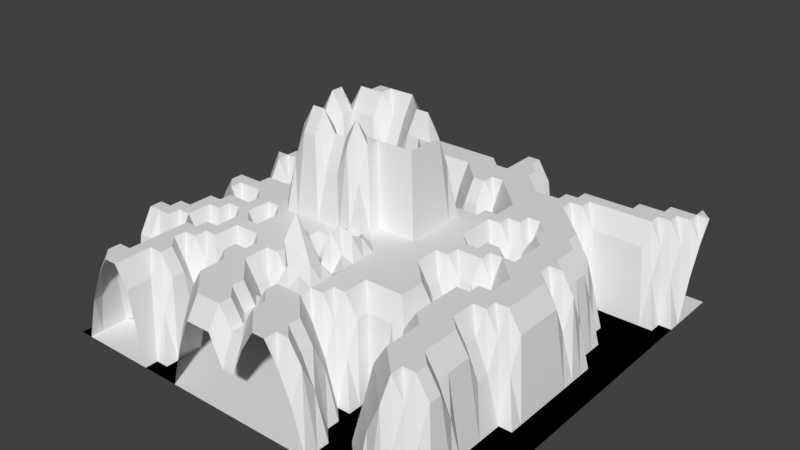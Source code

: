 # Source: Terrain.blend  (saved by Blender 2.78.0; exported with 4.5.12 LTS)
import bpy
from mathutils import Matrix  # noqa: F401  (used for matrix-valued properties, if any)

bpy.ops.wm.read_factory_settings(use_empty=True)
scene = bpy.context.scene
scene.name = 'Scene'

# ---- collections
col_collection_1 = bpy.data.collections.new('Collection 1'); scene.collection.children.link(col_collection_1)

# ---- world
world_world = bpy.data.worlds.new('World'); scene.world = world_world
world_world.color = (0.05088, 0.05088, 0.05088)
world_world.use_sun_shadow = False
world_world.sun_shadow_jitter_overblur = 0.0
world_world.cycles.sampling_method = 'MANUAL'

# ---- meshes
me_floor = bpy.data.meshes.new('Floor')
me_floor.from_pydata([(-1.0, -1.0, 0.0), (1.0, -1.0, 0.0), (-1.0, 1.0, 0.0), (1.0, 1.0, 0.0)], [], [(0, 1, 3, 2)])
me_floor.use_remesh_preserve_volume = False
me_floor.use_remesh_preserve_attributes = False
me_floor.use_mirror_vertex_groups = False
me_floor.update()
me_plane_002 = bpy.data.meshes.new('Plane.002')
me_plane_002.from_pydata([(-1.0, -1.0, 0.0), (1.0, -1.0, 0.0), (-1.0, 1.0, 0.0), (1.0, 1.0, 0.3561), (-1.0, 0.0, 0.2134), (0.0, -1.0, 0.2134), (1.0, 0.0, 0.0), (0.0, 1.0, 0.4562), (0.0, 0.0, 0.8341), (-1.0, -0.5, 0.4562), (0.5, -1.0, 0.0), (1.0, 0.5, 0.0), (-0.5, 1.0, 0.0), (-1.0, 0.5, 0.0), (-0.5, -1.0, 0.0), (1.0, -0.5, 0.0), (0.5, 1.0, 0.0), (0.0, 0.5, 0.0), (0.003861, -0.503, 0.4921), (-0.5, 0.0, 0.8341), (0.5, 0.0, 0.3561), (0.5, -0.5, 0.4562), (-0.5, -0.5, 0.3561), (-0.5, 0.5, 0.4562), (0.5, 0.5, 0.4562), (-0.965, -0.7798, 0.01021), (0.75, -1.0, 0.0), (1.0, 0.75, 0.0), (-0.75, 1.0, 0.0), (-1.0, 0.25, 0.4562), (-0.25, -1.0, 0.3561), (1.0, -0.25, 0.0), (0.25, 1.0, 0.0), (0.0, 0.75, 0.4562), (0.002606, -0.2518, 0.5071), (-0.75, 0.0, 0.4562), (0.25, 0.0, 0.4562), (-1.0, -0.25, 0.0), (0.25, -1.0, 0.3561), (1.0, 0.25, 0.0), (-0.25, 1.0, 0.0), (-1.0, 0.75, 0.0), (-0.75, -1.0, 0.4562), (1.0, -0.75, 0.0), (0.75, 1.0, 0.2134), (0.0, 0.25, 0.8293), (0.0, -0.75, 0.4562), (-0.25, 0.0, 0.6914), (0.75, 0.0, 0.4562), (0.5, -0.25, 0.4562), (0.5, -0.75, 0.3561), (0.25, -0.5, 0.3561), (0.75, -0.5, 0.3561), (-0.5, -0.25, 0.4562), (-0.5, -0.75, 0.0), (-0.75, -0.5, 0.3561), (-0.25, -0.5, 0.4562), (-0.5, 0.75, 0.4562), (-0.5, 0.25, 0.8293), (-0.75, 0.5, 0.3561), (-0.25, 0.5, 0.3561), (0.5, 0.75, 0.4562), (0.5, 0.25, 0.3561), (0.25, 0.5, 0.4562), (0.75, 0.5, 0.0), (0.75, 0.25, 0.3561), (0.25, 0.25, 0.4562), (0.25, 0.75, 0.3561), (-0.25, 0.25, 0.8341), (-0.75, 0.25, 0.3561), (-0.75, 0.75, 0.4562), (-0.25, -0.75, 0.4562), (-0.75, -0.75, 0.4562), (-0.75, -0.25, 0.4562), (0.75, -0.75, 0.4562), (0.25, -0.75, 0.2134), (0.25, -0.25, 0.4562), (0.75, -0.25, 0.4562), (-0.25, -0.25, 0.4562), (-0.25, 0.75, 0.4562), (0.75, 0.75, 0.4562), (-1.0, -0.875, 0.0), (0.875, -1.0, 0.0), (1.0, 0.875, 0.3561), (-0.875, 1.0, 0.0), (-1.0, 0.125, 0.2134), (-0.125, -1.0, 0.3561), (1.0, -0.125, 0.0), (0.125, 1.0, 0.3561), (0.0, 0.875, 0.4562), (0.0, -0.125, 0.4562), (-0.875, 0.0, 0.3561), (0.125, 0.0, 0.4562), (-1.0, -0.375, 0.2134), (0.375, -1.0, 0.0), (1.0, 0.375, 0.0), (-0.375, 1.0, 0.0), (-1.0, 0.625, 0.0), (-0.625, -1.0, 0.3561), (1.0, -0.625, 0.0), (0.625, 1.0, 0.0), (0.0, 0.375, 0.3561), (0.003476, -0.6277, 0.4886), (-0.375, 0.0, 0.8341), (0.625, 0.0, 0.4562), (0.5, -0.125, 0.2134), (0.5, -0.625, 0.3561), (0.125, -0.5, 0.4562), (0.625, -0.5, 0.4562), (-0.5, -0.125, 0.6797), (-0.5, -0.625, 0.3561), (-0.875, -0.5, 0.4562), (-0.375, -0.5, 0.4562), (-0.5, 0.875, 0.4562), (-0.5, 0.375, 0.4562), (-0.875, 0.5, 0.2134), (-0.375, 0.5, 0.4562), (0.5, 0.875, 0.3561), (0.5, 0.375, 0.4562), (0.125, 0.5, 0.2134), (0.625, 0.5, 0.3561), (-0.9552, -0.6632, 0.3692), (0.625, -1.0, 0.0), (1.0, 0.625, 0.0), (-0.625, 1.0, 0.0), (-1.0, 0.375, 0.2134), (-0.375, -1.0, 0.0), (1.0, -0.375, 0.0), (0.375, 1.0, 0.0), (0.0, 0.625, 0.4562), (0.001343, -0.3759, 0.4806), (-0.625, 0.0, 0.4562), (0.375, 0.0, 0.4562), (-1.0, -0.125, 0.3561), (0.125, -1.0, 0.4562), (1.0, 0.125, 0.0), (-0.125, 1.0, 0.0), (-1.0, 0.875, 0.0), (-0.875, -1.0, 0.2134), (1.0, -0.875, 0.0), (0.875, 1.0, 0.3561), (0.0, 0.125, 0.8341), (0.0, -0.875, 0.4562), (-0.125, 0.0, 0.8341), (0.875, 0.0, 0.0), (0.5, -0.375, 0.4562), (0.5, -0.875, 0.0), (0.375, -0.5, 0.3561), (0.875, -0.5, 0.0), (-0.5, -0.375, 0.4562), (-0.5, -0.875, 0.0), (-0.625, -0.5, 0.4562), (-0.1184, -0.5082, 0.2899), (-0.5, 0.625, 0.4562), (-0.5, 0.125, 0.9342), (-0.625, 0.5, 0.4562), (-0.125, 0.5, 0.0), (0.5, 0.625, 0.3561), (0.5, 0.125, 0.3561), (0.375, 0.5, 0.4562), (0.875, 0.5, 0.0), (0.75, 0.375, 0.2134), (0.75, 0.125, 0.4562), (0.625, 0.25, 0.4562), (0.875, 0.25, 0.0), (0.25, 0.375, 0.4562), (0.25, 0.125, 0.4562), (0.125, 0.25, 0.4562), (0.375, 0.25, 0.2134), (0.25, 0.875, 0.0), (0.25, 0.625, 0.4562), (0.125, 0.75, 0.4562), (0.375, 0.75, 0.4562), (-0.25, 0.375, 0.8293), (-0.25, 0.125, 0.478), (-0.375, 0.25, 0.9342), (-0.125, 0.25, 0.9342), (-0.75, 0.375, 0.4562), (-0.75, 0.125, 0.3561), (-0.875, 0.25, 0.4562), (-0.625, 0.25, 0.3561), (-0.75, 0.875, 0.3561), (-0.75, 0.625, 0.3561), (-0.875, 0.75, 0.0), (-0.625, 0.75, 0.4562), (-0.25, -0.625, 0.3561), (-0.25, -0.875, 0.4562), (-0.375, -0.75, 0.4562), (-0.125, -0.75, 0.3561), (-0.75, -0.625, 0.4562), (-0.75, -0.875, 0.4562), (-0.8541, -0.7679, 0.006114), (-0.625, -0.75, 0.4562), (-0.75, -0.125, 0.4562), (-0.75, -0.375, 0.4562), (-0.875, -0.25, 0.3561), (-0.625, -0.25, 0.4562), (0.75, -0.625, 0.3561), (0.75, -0.875, 0.3561), (0.625, -0.75, 0.4562), (0.875, -0.75, 0.0), (0.25, -0.625, 0.2134), (0.25, -0.875, 0.3561), (0.125, -0.75, 0.4562), (0.375, -0.75, 0.0), (0.25, -0.125, 0.4562), (0.25, -0.375, 0.4562), (0.125, -0.25, 0.4562), (0.375, -0.25, 0.3561), (0.75, -0.125, 0.4562), (0.75, -0.375, 0.2134), (0.625, -0.25, 0.4562), (0.875, -0.25, 0.0), (-0.25, -0.125, 0.6797), (-0.25, -0.375, 0.4562), (-0.375, -0.25, 0.4562), (-0.1197, -0.2534, 0.4779), (-0.25, 0.875, 0.4562), (-0.25, 0.625, 0.0), (-0.375, 0.75, 0.4562), (-0.125, 0.75, 0.4562), (0.75, 0.875, 0.4562), (0.75, 0.625, 0.0), (0.625, 0.75, 0.4562), (0.875, 0.75, 0.3561), (0.875, 0.625, 0.0), (0.625, 0.625, 0.0), (0.625, 0.875, 0.3561), (-0.125, 0.625, 0.3561), (-0.375, 0.625, 0.3561), (-0.375, 0.875, 0.4562), (-0.1468, -0.3719, 0.3209), (-0.375, -0.375, 0.4562), (-0.375, -0.125, 0.8293), (0.875, -0.375, 0.0), (0.625, -0.375, 0.4562), (0.625, -0.125, 0.4562), (0.375, -0.375, 0.4562), (0.125, -0.375, 0.4562), (0.125, -0.125, 0.4562), (0.375, -0.875, 0.0), (0.125, -0.875, 0.4562), (0.125, -0.625, 0.4562), (0.875, -0.875, 0.0), (0.625, -0.875, 0.3561), (0.625, -0.625, 0.4562), (-0.625, -0.375, 0.4562), (-0.875, -0.375, 0.4562), (-0.875, -0.125, 0.4562), (-0.625, -0.875, 0.3561), (-0.875, -0.875, 0.3561), (-0.875, -0.625, 0.3561), (-0.125, -0.875, 0.4562), (-0.375, -0.875, 0.3561), (-0.375, -0.625, 0.4562), (-0.625, 0.625, 0.4562), (-0.875, 0.625, 0.0), (-0.875, 0.875, 0.0), (-0.625, 0.125, 0.4562), (-0.875, 0.125, 0.2134), (-0.875, 0.375, 0.4562), (-0.125, 0.125, 0.6914), (-0.375, 0.125, 0.478), (-0.375, 0.375, 0.8293), (0.375, 0.625, 0.4562), (0.125, 0.625, 0.4562), (0.125, 0.875, 0.4562), (0.375, 0.125, 0.4562), (0.125, 0.125, 0.4562), (0.125, 0.375, 0.3561), (0.875, 0.125, 0.0), (0.625, 0.125, 0.4562), (0.625, 0.375, 0.4562), (0.875, 0.375, 0.0), (0.375, 0.375, 0.4562), (0.375, 0.875, 0.2134), (-0.125, 0.375, 0.6797), (-0.625, 0.375, 0.4562), (-0.625, 0.875, 0.4562), (-0.125, -0.625, 0.3561), (-0.625, -0.625, 0.4562), (-0.625, -0.125, 0.4562), (0.875, -0.625, 0.0), (0.375, -0.625, 0.0), (0.375, -0.125, 0.2134), (0.875, -0.125, 0.0), (-0.125, -0.125, 0.6797), (-0.125, 0.875, 0.4562), (0.875, 0.875, 0.4562), (-1.0, -0.9375, 0.0), (0.9375, -1.0, 0.0), (1.0, 0.9375, 0.4562), (-0.9375, 1.0, 0.0), (-1.0, 0.0625, 0.0), (-0.0625, -1.0, 0.2134), (1.0, -0.0625, 0.0), (0.0625, 1.0, 0.4562), (0.0, 0.9375, 0.4562), (0.0, -0.0625, 0.4562), (-0.9375, 0.0, 0.3561), (0.0625, 0.0, 0.8341), (-1.0, -0.4375, 0.3561), (0.4375, -1.0, 0.0), (1.0, 0.4375, 0.0), (-0.4375, 1.0, 0.0), (-1.0, 0.5625, 0.0), (-0.5625, -1.0, 0.0), (1.0, -0.5625, 0.0), (0.5625, 1.0, 0.0), (0.0, 0.4375, 0.2134), (0.00646, -0.5675, 0.5164), (-0.4375, 0.0, 0.8341), (0.5625, 0.0, 0.4562), (0.5, -0.0625, 0.2134), (0.5, -0.5625, 0.3561), (0.0625, -0.5, 0.4562), (0.5625, -0.5, 0.4562), (-0.5, -0.0625, 0.8293), (-0.5, -0.5625, 0.3561), (-0.9375, -0.5, 0.4562), (-0.4375, -0.5, 0.3561), (-0.5, 0.9375, 0.3561), (-0.5, 0.4375, 0.4562), (-0.9375, 0.5, 0.0), (-0.4375, 0.5, 0.4562), (0.5, 0.9375, 0.0), (0.5, 0.4375, 0.4562), (0.0625, 0.5, 0.0), (0.5625, 0.5, 0.4562), (-0.9552, -0.7257, 0.01307), (0.6875, -1.0, 0.0), (1.0, 0.6875, 0.0), (-0.6875, 1.0, 0.0), (-1.0, 0.3125, 0.3561), (-0.3125, -1.0, 0.2134), (1.0, -0.3125, 0.0), (0.3125, 1.0, 0.0), (0.0, 0.6875, 0.4562), (0.003621, -0.3148, 0.5448), (-0.6875, 0.0, 0.4562), (0.3125, 0.0, 0.4562), (-1.0, -0.1875, 0.2134), (0.1875, -1.0, 0.4562), (1.0, 0.1875, 0.0), (-0.1875, 1.0, 0.0), (-1.0, 0.8125, 0.0), (-0.8125, -1.0, 0.3561), (1.0, -0.8125, 0.0), (0.8125, 1.0, 0.3561), (0.0, 0.1875, 0.9342), (0.0, -0.8125, 0.4562), (-0.1875, 0.0, 0.8341), (0.8125, 0.0, 0.3561), (0.5, -0.3125, 0.4562), (0.5, -0.8125, 0.2134), (0.3125, -0.5, 0.3561), (0.8125, -0.5, 0.0), (-0.5, -0.3125, 0.4562), (-0.5, -0.8125, 0.0), (-0.6875, -0.5, 0.4562), (-0.1875, -0.5, 0.3561), (-0.5, 0.6875, 0.3561), (-0.5, 0.1875, 0.9342), (-0.6875, 0.5, 0.4562), (-0.1875, 0.5, 0.2134), (0.5, 0.6875, 0.4562), (0.5, 0.1875, 0.3561), (0.3125, 0.5, 0.4562), (0.8125, 0.5, 0.0), (0.75, 0.4375, 0.0), (0.75, 0.1875, 0.3561), (0.5625, 0.25, 0.4562), (0.8125, 0.25, 0.0), (0.25, 0.4375, 0.4562), (0.25, 0.1875, 0.4562), (0.0625, 0.25, 0.6797), (0.3125, 0.25, 0.3561), (0.25, 0.9375, 0.0), (0.25, 0.6875, 0.4562), (0.0625, 0.75, 0.4562), (0.3125, 0.75, 0.3561), (-0.25, 0.4375, 0.4562), (-0.25, 0.1875, 0.6914), (-0.4375, 0.25, 0.9342), (-0.1875, 0.25, 0.8341), (-0.75, 0.4375, 0.4562), (-0.75, 0.1875, 0.2134), (-0.9375, 0.25, 0.4562), (-0.6875, 0.25, 0.3561), (-0.75, 0.9375, 0.2134), (-0.75, 0.6875, 0.3561), (-0.9375, 0.75, 0.0), (-0.6875, 0.75, 0.4562), (-0.25, -0.5625, 0.3561), (-0.25, -0.8125, 0.4562), (-0.4375, -0.75, 0.3561), (-0.1875, -0.75, 0.4562), (-0.75, -0.5625, 0.4562), (-0.75, -0.8125, 0.4562), (-0.9025, -0.7798, 0.01021), (-0.6875, -0.75, 0.4562), (-0.75, -0.0625, 0.4562), (-0.75, -0.3125, 0.4562), (-0.9375, -0.25, 0.2134), (-0.6875, -0.25, 0.4562), (0.75, -0.5625, 0.3561), (0.75, -0.8125, 0.4562), (0.5625, -0.75, 0.4562), (0.8125, -0.75, 0.3561), (0.25, -0.5625, 0.3561), (0.25, -0.8125, 0.3561), (0.0625, -0.75, 0.4562), (0.3125, -0.75, 0.0), (0.25, -0.0625, 0.4562), (0.25, -0.3125, 0.4562), (0.0625, -0.25, 0.4562), (0.3125, -0.25, 0.4562), (0.75, -0.0625, 0.4562), (0.75, -0.3125, 0.3561), (0.5625, -0.25, 0.4562), (0.8125, -0.25, 0.3561), (-0.25, -0.0625, 0.8341), (-0.25, -0.3125, 0.4562), (-0.4375, -0.25, 0.4562), (-0.1832, -0.2528, 0.4495), (-0.25, 0.9375, 0.3561), (-0.25, 0.6875, 0.3561), (-0.4375, 0.75, 0.4562), (-0.1875, 0.75, 0.4562), (0.75, 0.9375, 0.3561), (0.75, 0.6875, 0.3561), (0.5625, 0.75, 0.4562), (0.8125, 0.75, 0.4562), (-1.0, -0.8125, 0.0), (0.8125, -1.0, 0.0), (1.0, 0.8125, 0.2134), (-0.8125, 1.0, 0.0), (-1.0, 0.1875, 0.3561), (-0.1875, -1.0, 0.3561), (1.0, -0.1875, 0.0), (0.1875, 1.0, 0.0), (0.0, 0.8125, 0.4562), (0.0, -0.1875, 0.4562), (-0.8125, 0.0, 0.4562), (0.1875, 0.0, 0.4562), (-1.0, -0.3125, 0.0), (0.3125, -1.0, 0.2134), (1.0, 0.3125, 0.0), (-0.3125, 1.0, 0.0), (-1.0, 0.6875, 0.0), (-0.6875, -1.0, 0.4562), (1.0, -0.6875, 0.0), (0.6875, 1.0, 0.0), (0.0, 0.3125, 0.4562), (0.0, -0.6875, 0.4562), (-0.3125, 0.0, 0.6914), (0.6875, 0.0, 0.4562), (0.5, -0.1875, 0.3561), (0.5, -0.6875, 0.3561), (0.1875, -0.5, 0.4562), (0.6875, -0.5, 0.4562), (-0.5, -0.1875, 0.4562), (-0.5, -0.6875, 0.2134), (-0.8125, -0.5, 0.4562), (-0.3125, -0.5, 0.4562), (-0.5, 0.8125, 0.4562), (-0.5, 0.3125, 0.6797), (-0.8125, 0.5, 0.3561), (-0.3125, 0.5, 0.4562), (0.5, 0.8125, 0.4562), (0.5, 0.3125, 0.4562), (0.1875, 0.5, 0.3561), (0.6875, 0.5, 0.2134), (-1.0, -0.5625, 0.4562), (0.5625, -1.0, 0.0), (1.0, 0.5625, 0.0), (-0.5625, 1.0, 0.0), (-1.0, 0.4375, 0.0), (-0.4375, -1.0, 0.0), (1.0, -0.4375, 0.0), (0.4375, 1.0, 0.0), (0.0, 0.5625, 0.3561), (-0.003541, -0.434, 0.408), (-0.5625, 0.0, 0.4562), (0.4375, 0.0, 0.4562), (-1.0, -0.0625, 0.3561), (0.0625, -1.0, 0.3561), (1.0, 0.0625, 0.0), (-0.0625, 1.0, 0.3561), (-1.0, 0.9375, 0.0), (-0.9375, -1.0, 0.0), (1.0, -0.9375, 0.0), (0.9375, 1.0, 0.4562), (0.0, 0.0625, 0.478), (0.0, -0.9375, 0.3561), (-0.0625, 0.0, 0.8341), (0.9375, 0.0, 0.0), (0.5, -0.4375, 0.4562), (0.5, -0.9375, 0.0), (0.4375, -0.5, 0.3561), (0.9375, -0.5, 0.0), (-0.5, -0.4375, 0.4562), (-0.5, -0.9375, 0.0), (-0.5625, -0.5, 0.4562), (-0.1184, -0.5082, 0.6899), (-0.5, 0.5625, 0.4562), (-0.5, 0.0625, 0.8341), (-0.5625, 0.5, 0.4562), (-0.0625, 0.5, 0.0), (0.5, 0.5625, 0.4562), (0.5, 0.0625, 0.4562), (0.4375, 0.5, 0.4562), (0.9375, 0.5, 0.0), (0.75, 0.3125, 0.3561), (0.75, 0.0625, 0.3561), (0.6875, 0.25, 0.4562), (0.9375, 0.25, 0.0), (0.25, 0.3125, 0.4562), (0.25, 0.0625, 0.4562), (0.1875, 0.25, 0.4562), (0.4375, 0.25, 0.2134), (0.25, 0.8125, 0.2134), (0.25, 0.5625, 0.4562), (0.1875, 0.75, 0.4562), (0.4375, 0.75, 0.4562), (-0.25, 0.3125, 0.9342), (-0.25, 0.0625, 0.478), (-0.3125, 0.25, 0.9342), (-0.0625, 0.25, 0.8293), (-0.75, 0.3125, 0.4562), (-0.75, 0.0625, 0.3561), (-0.8125, 0.25, 0.3561), (-0.5625, 0.25, 0.6797), (-0.75, 0.8125, 0.4562), (-0.75, 0.5625, 0.2134), (-0.8125, 0.75, 0.3561), (-0.5625, 0.75, 0.4562), (-0.25, -0.6875, 0.4562), (-0.25, -0.9375, 0.4562), (-0.3125, -0.75, 0.4562), (-0.0625, -0.75, 0.4562), (-0.75, -0.6875, 0.4562), (-0.75, -0.9375, 0.4562), (-0.8125, -0.75, 0.3561), (-0.5625, -0.75, 0.3561), (-0.75, -0.1875, 0.3561), (-0.75, -0.4375, 0.3561), (-0.8125, -0.25, 0.4562), (-0.5625, -0.25, 0.3561), (0.75, -0.6875, 0.3561), (0.75, -0.9375, 0.2134), (0.6875, -0.75, 0.4562), (0.9375, -0.75, 0.0), (0.25, -0.6875, 0.0), (0.25, -0.9375, 0.4562), (0.1875, -0.75, 0.3561), (0.4375, -0.75, 0.0), (0.25, -0.1875, 0.4562), (0.25, -0.4375, 0.4562), (0.1875, -0.25, 0.4562), (0.4375, -0.25, 0.3561), (0.75, -0.1875, 0.4562), (0.75, -0.4375, 0.2134), (0.6875, -0.25, 0.4562), (0.9375, -0.25, 0.0), (-0.25, -0.1875, 0.4562), (-0.25, -0.4375, 0.4562), (-0.3125, -0.25, 0.4562), (-0.05835, -0.2527, 0.4512), (-0.25, 0.8125, 0.4562), (-0.25, 0.5625, 0.2134), (-0.3125, 0.75, 0.4562), (-0.0625, 0.75, 0.4562), (0.75, 0.8125, 0.4562), (0.75, 0.5625, 0.0), (0.6875, 0.75, 0.4562), (0.9375, 0.75, 0.2134), (0.875, 0.6875, 0.2134), (0.875, 0.5625, 0.0), (0.8125, 0.625, 0.0), (0.9375, 0.625, 0.0), (0.625, 0.6875, 0.3561), (0.625, 0.5625, 0.2134), (0.5625, 0.625, 0.2134), (0.6875, 0.625, 0.0), (0.625, 0.9375, 0.2134), (0.625, 0.8125, 0.4562), (0.5625, 0.875, 0.3561), (0.6875, 0.875, 0.4562), (-0.125, 0.6875, 0.4562), (-0.125, 0.5625, 0.2134), (-0.1875, 0.625, 0.2134), (-0.0625, 0.625, 0.4562), (-0.375, 0.6875, 0.3561), (-0.375, 0.5625, 0.4562), (-0.4375, 0.625, 0.3561), (-0.3125, 0.625, 0.2134), (-0.375, 0.9375, 0.3561), (-0.375, 0.8125, 0.4562), (-0.4375, 0.875, 0.4562), (-0.3125, 0.875, 0.4562), (-0.1256, -0.3101, 0.2084), (-0.1468, -0.4404, 0.3433), (-0.1875, -0.375, 0.3561), (-0.0663, -0.3699, 0.5612), (-0.375, -0.3125, 0.4562), (-0.375, -0.4375, 0.4562), (-0.4375, -0.375, 0.4562), (-0.3125, -0.375, 0.4562), (-0.375, -0.0625, 0.9342), (-0.375, -0.1875, 0.4562), (-0.4375, -0.125, 0.8293), (-0.3125, -0.125, 0.6797), (0.875, -0.3125, 0.0), (0.875, -0.4375, 0.0), (0.8125, -0.375, 0.0), (0.9375, -0.375, 0.0), (0.625, -0.3125, 0.4562), (0.625, -0.4375, 0.4562), (0.5625, -0.375, 0.4562), (0.6875, -0.375, 0.3561), (0.625, -0.0625, 0.4562), (0.625, -0.1875, 0.4562), (0.5625, -0.125, 0.3561), (0.6875, -0.125, 0.4562), (0.375, -0.3125, 0.4562), (0.375, -0.4375, 0.4562), (0.3125, -0.375, 0.4562), (0.4375, -0.375, 0.3561), (0.125, -0.3125, 0.4562), (0.125, -0.4375, 0.4562), (0.0625, -0.375, 0.4562), (0.1875, -0.375, 0.4562), (0.125, -0.0625, 0.4562), (0.125, -0.1875, 0.4562), (0.0625, -0.125, 0.4562), (0.1875, -0.125, 0.4562), (0.375, -0.8125, 0.0), (0.375, -0.9375, 0.0), (0.3125, -0.875, 0.2134), (0.4375, -0.875, 0.0), (0.125, -0.8125, 0.4562), (0.125, -0.9375, 0.4562), (0.0625, -0.875, 0.4562), (0.1875, -0.875, 0.4562), (0.125, -0.5625, 0.4562), (0.125, -0.6875, 0.3561), (0.0625, -0.625, 0.4562), (0.1875, -0.625, 0.3561), (0.875, -0.8125, 0.0), (0.875, -0.9375, 0.0), (0.8125, -0.875, 0.2134), (0.9375, -0.875, 0.0), (0.625, -0.8125, 0.4562), (0.625, -0.9375, 0.2134), (0.5625, -0.875, 0.2134), (0.6875, -0.875, 0.4562), (0.625, -0.5625, 0.4562), (0.625, -0.6875, 0.4562), (0.5625, -0.625, 0.4562), (0.6875, -0.625, 0.4562), (-0.625, -0.3125, 0.4562), (-0.625, -0.4375, 0.4562), (-0.6875, -0.375, 0.3561), (-0.5625, -0.375, 0.4562), (-0.875, -0.3125, 0.4562), (-0.875, -0.4375, 0.4562), (-0.9375, -0.375, 0.3561), (-0.8125, -0.375, 0.4562), (-0.875, -0.0625, 0.4562), (-0.875, -0.1875, 0.4562), (-0.9375, -0.125, 0.4562), (-0.8125, -0.125, 0.4562), (-0.625, -0.8125, 0.4562), (-0.625, -0.9375, 0.3561), (-0.6875, -0.875, 0.4562), (-0.5625, -0.875, 0.2134), (-0.875, -0.8125, 0.2134), (-0.875, -0.9375, 0.3561), (-0.9375, -0.875, 0.0), (-0.8125, -0.875, 0.4562), (-0.875, -0.5625, 0.4562), (-0.84, -0.7173, 0.01021), (-0.9025, -0.6548, 0.3663), (-0.8125, -0.625, 0.3561), (-0.125, -0.8125, 0.3561), (-0.125, -0.9375, 0.4562), (-0.1875, -0.875, 0.4562), (-0.0625, -0.875, 0.3561), (-0.375, -0.8125, 0.4562), (-0.375, -0.9375, 0.2134), (-0.4375, -0.875, 0.2134), (-0.3125, -0.875, 0.4562), (-0.375, -0.5625, 0.4562), (-0.375, -0.6875, 0.4562), (-0.4375, -0.625, 0.4562), (-0.3125, -0.625, 0.4562), (-0.625, 0.6875, 0.4562), (-0.625, 0.5625, 0.4562), (-0.6875, 0.625, 0.4562), (-0.5625, 0.625, 0.4562), (-0.875, 0.6875, 0.0), (-0.875, 0.5625, 0.0), (-0.9375, 0.625, 0.0), (-0.8125, 0.625, 0.0), (-0.875, 0.9375, 0.0), (-0.875, 0.8125, 0.0), (-0.9375, 0.875, 0.0), (-0.8125, 0.875, 0.2134), (-0.625, 0.1875, 0.4562), (-0.625, 0.0625, 0.4562), (-0.6875, 0.125, 0.4562), (-0.5625, 0.125, 0.8293), (-0.875, 0.1875, 0.3561), (-0.875, 0.0625, 0.2134), (-0.9375, 0.125, 0.3561), (-0.8125, 0.125, 0.0), (-0.875, 0.4375, 0.3561), (-0.875, 0.3125, 0.4562), (-0.9375, 0.375, 0.3561), (-0.8125, 0.375, 0.4562), (-0.125, 0.1875, 0.8341), (-0.125, 0.0625, 0.478), (-0.1875, 0.125, 0.478), (-0.0625, 0.125, 0.8341), (-0.375, 0.1875, 0.8341), (-0.375, 0.0625, 0.478), (-0.4375, 0.125, 0.8341), (-0.3125, 0.125, 0.478), (-0.375, 0.4375, 0.4562), (-0.375, 0.3125, 0.9342), (-0.4375, 0.375, 0.6797), (-0.3125, 0.375, 0.8293), (0.375, 0.6875, 0.4562), (0.375, 0.5625, 0.4562), (0.3125, 0.625, 0.4562), (0.4375, 0.625, 0.4562), (0.125, 0.6875, 0.4562), (0.125, 0.5625, 0.3561), (0.0625, 0.625, 0.3561), (0.1875, 0.625, 0.4562), (0.125, 0.9375, 0.3561), (0.125, 0.8125, 0.4562), (0.0625, 0.875, 0.4562), (0.1875, 0.875, 0.3561), (0.375, 0.1875, 0.3561), (0.375, 0.0625, 0.4562), (0.3125, 0.125, 0.3561), (0.4375, 0.125, 0.4562), (0.125, 0.1875, 0.4562), (0.125, 0.0625, 0.4562), (0.0625, 0.125, 0.8341), (0.1875, 0.125, 0.4562), (0.125, 0.4375, 0.2134), (0.125, 0.3125, 0.4562), (0.0625, 0.375, 0.3561), (0.1875, 0.375, 0.4562), (0.875, 0.1875, 0.0), (0.875, 0.0625, 0.0), (0.8125, 0.125, 0.3561), (0.9375, 0.125, 0.0), (0.625, 0.1875, 0.4562), (0.625, 0.0625, 0.4562), (0.5625, 0.125, 0.4562), (0.6875, 0.125, 0.4562), (0.625, 0.4375, 0.4562), (0.625, 0.3125, 0.4562), (0.5625, 0.375, 0.4562), (0.6875, 0.375, 0.3561), (0.875, 0.4375, 0.0), (0.875, 0.3125, 0.0), (0.8125, 0.375, 0.0), (0.9375, 0.375, 0.0), (0.375, 0.4375, 0.4562), (0.375, 0.3125, 0.3561), (0.3125, 0.375, 0.4562), (0.4375, 0.375, 0.3561), (0.375, 0.9375, 0.0), (0.375, 0.8125, 0.3561), (0.3125, 0.875, 0.0), (0.4375, 0.875, 0.3561), (-0.125, 0.4375, 0.3561), (-0.125, 0.3125, 0.8293), (-0.1875, 0.375, 0.8293), (-0.0625, 0.375, 0.4562), (-0.625, 0.4375, 0.4562), (-0.625, 0.3125, 0.3561), (-0.6875, 0.375, 0.4562), (-0.5625, 0.375, 0.4562), (-0.625, 0.9375, 0.3561), (-0.625, 0.8125, 0.4562), (-0.6875, 0.875, 0.4562), (-0.5625, 0.875, 0.4562), (-0.1251, -0.5693, 0.2925), (-0.125, -0.6875, 0.3561), (-0.1875, -0.625, 0.2134), (-0.05615, -0.6299, 0.5154), (-0.625, -0.5625, 0.4562), (-0.625, -0.6875, 0.3561), (-0.6875, -0.625, 0.4562), (-0.5625, -0.625, 0.3561), (-0.625, -0.0625, 0.4562), (-0.625, -0.1875, 0.4562), (-0.6875, -0.125, 0.4562), (-0.5625, -0.125, 0.4562), (0.875, -0.5625, 0.0), (0.875, -0.6875, 0.0), (0.8125, -0.625, 0.0), (0.9375, -0.625, 0.0), (0.375, -0.5625, 0.0), (0.375, -0.6875, 0.0), (0.3125, -0.625, 0.0), (0.4375, -0.625, 0.0), (0.375, -0.0625, 0.3561), (0.375, -0.1875, 0.2134), (0.3125, -0.125, 0.3561), (0.4375, -0.125, 0.0), (0.875, -0.0625, 0.0), (0.875, -0.1875, 0.0), (0.8125, -0.125, 0.3561), (0.9375, -0.125, 0.0), (-0.125, -0.0625, 0.8293), (-0.1282, -0.1845, 0.486), (-0.1875, -0.125, 0.8293), (-0.0625, -0.125, 0.4562), (-0.125, 0.9375, 0.3561), (-0.125, 0.8125, 0.4562), (-0.1875, 0.875, 0.4562), (-0.0625, 0.875, 0.3561), (0.875, 0.9375, 0.4562), (0.875, 0.8125, 0.4562), (0.8125, 0.875, 0.4562), (0.9375, 0.875, 0.4562), (0.9375, 0.8125, 0.3561), (0.8125, 0.8125, 0.4562), (0.8125, 0.9375, 0.4562), (-0.0625, 0.8125, 0.4562), (-0.1875, 0.8125, 0.4562), (-0.1875, 0.9375, 0.3561), (-0.06451, -0.1856, 0.475), (-0.1875, -0.1875, 0.4562), (-0.1875, -0.0625, 0.9342), (0.9375, -0.1875, 0.0), (0.8125, -0.1875, 0.3561), (0.8125, -0.0625, 0.3561), (0.4375, -0.1875, 0.2134), (0.3125, -0.1875, 0.3561), (0.3125, -0.0625, 0.4562), (0.4375, -0.6875, 0.0), (0.3125, -0.6875, 0.0), (0.3125, -0.5625, 0.0), (0.9375, -0.6875, 0.0), (0.8125, -0.6875, 0.2134), (0.8125, -0.5625, 0.0), (-0.5625, -0.1875, 0.4562), (-0.6875, -0.1875, 0.4562), (-0.6875, -0.0625, 0.4562), (-0.5625, -0.6875, 0.2134), (-0.6875, -0.6875, 0.4562), (-0.6875, -0.5625, 0.4562), (-0.0625, -0.6875, 0.4562), (-0.1875, -0.6875, 0.3561), (-0.1875, -0.5625, 0.2134), (-0.5625, 0.8125, 0.4562), (-0.6875, 0.8125, 0.4562), (-0.6875, 0.9375, 0.3561), (-0.5625, 0.3125, 0.4562), (-0.6875, 0.3125, 0.4562), (-0.6875, 0.4375, 0.4562), (-0.0625, 0.3125, 0.6797), (-0.1875, 0.3125, 0.9342), (-0.1875, 0.4375, 0.3561), (0.4375, 0.8125, 0.4562), (0.3125, 0.8125, 0.2134), (0.3125, 0.9375, 0.0), (0.4375, 0.3125, 0.3561), (0.3125, 0.3125, 0.4562), (0.3125, 0.4375, 0.4562), (0.9375, 0.3125, 0.0), (0.8125, 0.3125, 0.0), (0.8125, 0.4375, 0.0), (0.6875, 0.3125, 0.4562), (0.5625, 0.3125, 0.4562), (0.5625, 0.4375, 0.4562), (0.6875, 0.0625, 0.4562), (0.5625, 0.0625, 0.4562), (0.5625, 0.1875, 0.4562), (0.9375, 0.0625, 0.0), (0.8125, 0.0625, 0.2134), (0.8125, 0.1875, 0.2134), (0.1875, 0.3125, 0.4562), (0.0625, 0.3125, 0.4562), (0.0625, 0.4375, 0.0), (0.1875, 0.0625, 0.4562), (0.0625, 0.0625, 0.8341), (0.0625, 0.1875, 0.8293), (0.4375, 0.0625, 0.4562), (0.3125, 0.0625, 0.4562), (0.3125, 0.1875, 0.3561), (0.1875, 0.8125, 0.3561), (0.0625, 0.8125, 0.4562), (0.0625, 0.9375, 0.4562), (0.1875, 0.5625, 0.4562), (0.0625, 0.5625, 0.2134), (0.0625, 0.6875, 0.4562), (0.4375, 0.5625, 0.4562), (0.3125, 0.5625, 0.4562), (0.3125, 0.6875, 0.4562), (-0.3125, 0.3125, 0.9342), (-0.4375, 0.3125, 0.8293), (-0.4375, 0.4375, 0.4562), (-0.3125, 0.0625, 0.478), (-0.4375, 0.0625, 0.6914), (-0.4375, 0.1875, 0.8341), (-0.0625, 0.0625, 0.478), (-0.1875, 0.0625, 0.478), (-0.1875, 0.1875, 0.6914), (-0.8125, 0.3125, 0.4562), (-0.9375, 0.3125, 0.4562), (-0.9375, 0.4375, 0.2134), (-0.8125, 0.0625, 0.3561), (-0.9375, 0.0625, 0.0), (-0.9375, 0.1875, 0.4562), (-0.5625, 0.0625, 0.6797), (-0.6875, 0.0625, 0.4562), (-0.6875, 0.1875, 0.3561), (-0.8125, 0.8125, 0.3561), (-0.9375, 0.8125, 0.0), (-0.9375, 0.9375, 0.0), (-0.8125, 0.5625, 0.0), (-0.9375, 0.5625, 0.0), (-0.9375, 0.6875, 0.0), (-0.5625, 0.5625, 0.4562), (-0.6875, 0.5625, 0.3561), (-0.6875, 0.6875, 0.4562), (-0.3125, -0.6875, 0.4562), (-0.4375, -0.6875, 0.3561), (-0.4375, -0.5625, 0.4562), (-0.3125, -0.9375, 0.3561), (-0.4375, -0.9375, 0.0), (-0.4375, -0.8125, 0.3561), (-0.0625, -0.9375, 0.3561), (-0.1875, -0.9375, 0.4562), (-0.1875, -0.8125, 0.4562), (-0.8125, -0.6875, 0.3561), (-0.8927, -0.7257, 0.01307), (-0.9375, -0.5625, 0.4562), (-0.8125, -0.9375, 0.4562), (-0.9375, -0.9375, 0.0), (-0.9375, -0.8125, 0.0), (-0.5625, -0.9375, 0.0), (-0.6875, -0.9375, 0.4562), (-0.6875, -0.8125, 0.4562), (-0.8125, -0.1875, 0.3561), (-0.9375, -0.1875, 0.3561), (-0.9375, -0.0625, 0.4562), (-0.8125, -0.4375, 0.4562), (-0.9375, -0.4375, 0.4562), (-0.9375, -0.3125, 0.3561), (-0.5625, -0.4375, 0.4562), (-0.6875, -0.4375, 0.3561), (-0.6875, -0.3125, 0.4562), (0.6875, -0.6875, 0.4562), (0.5625, -0.6875, 0.4562), (0.5625, -0.5625, 0.4562), (0.6875, -0.9375, 0.3561), (0.5625, -0.9375, 0.0), (0.5625, -0.8125, 0.3561), (0.9375, -0.9375, 0.0), (0.8125, -0.9375, 0.0), (0.8125, -0.8125, 0.3561), (0.1875, -0.6875, 0.2134), (0.0625, -0.6875, 0.4562), (0.0625, -0.5625, 0.4562), (0.1875, -0.9375, 0.4562), (0.0625, -0.9375, 0.4562), (0.0625, -0.8125, 0.4562), (0.4375, -0.9375, 0.0), (0.3125, -0.9375, 0.3561), (0.3125, -0.8125, 0.0), (0.1875, -0.1875, 0.4562), (0.0625, -0.1875, 0.4562), (0.0625, -0.0625, 0.4562), (0.1875, -0.4375, 0.4562), (0.0625, -0.4375, 0.4562), (0.0625, -0.3125, 0.4562), (0.4375, -0.4375, 0.3561), (0.3125, -0.4375, 0.4562), (0.3125, -0.3125, 0.4562), (0.6875, -0.1875, 0.4562), (0.5625, -0.1875, 0.4562), (0.5625, -0.0625, 0.3561), (0.6875, -0.4375, 0.3561), (0.5625, -0.4375, 0.4562), (0.5625, -0.3125, 0.4562), (0.9375, -0.4375, 0.0), (0.8125, -0.4375, 0.0), (0.8125, -0.3125, 0.2134), (-0.3125, -0.1875, 0.4562), (-0.4375, -0.1875, 0.4562), (-0.4375, -0.0625, 0.9342), (-0.3125, -0.4375, 0.4562), (-0.4375, -0.4375, 0.4562), (-0.4375, -0.3125, 0.4562), (-0.06851, -0.4304, 0.4301), (-0.1875, -0.4375, 0.3561), (-0.1836, -0.3154, 0.4002), (-0.3125, 0.8125, 0.4562), (-0.4375, 0.8125, 0.4562), (-0.4375, 0.9375, 0.3561), (-0.3125, 0.5625, 0.3561), (-0.4375, 0.5625, 0.4562), (-0.4375, 0.6875, 0.3561), (-0.0625, 0.5625, 0.3561), (-0.1875, 0.5625, 0.0), (-0.1875, 0.6875, 0.3561), (0.6875, 0.8125, 0.4562), (0.5625, 0.8125, 0.4562), (0.5625, 0.9375, 0.0), (0.6875, 0.5625, 0.0), (0.5625, 0.5625, 0.3561), (0.5625, 0.6875, 0.3561), (0.9375, 0.5625, 0.0), (0.8125, 0.5625, 0.0), (0.8125, 0.6875, 0.3561), (0.9375, 0.6875, 0.0), (0.6875, 0.6875, 0.3561), (0.6875, 0.9375, 0.3561), (-0.0625, 0.6875, 0.4562), (-0.3125, 0.6875, 0.3561), (-0.3125, 0.9375, 0.3561), (-0.0631, -0.3101, 0.5645), (-0.3125, -0.3125, 0.4562), (-0.3125, -0.0625, 0.8341), (0.9375, -0.3125, 0.0), (0.6875, -0.3125, 0.4562), (0.6875, -0.0625, 0.4562), (0.4375, -0.3125, 0.3561), (0.1875, -0.3125, 0.4562), (0.1875, -0.0625, 0.4562), (0.4375, -0.8125, 0.0), (0.1875, -0.8125, 0.4562), (0.1875, -0.5625, 0.4562), (0.9375, -0.8125, 0.0), (0.6875, -0.8125, 0.4562), (0.6875, -0.5625, 0.4562), (-0.5625, -0.3125, 0.3561), (-0.8125, -0.3125, 0.4562), (-0.8125, -0.0625, 0.4562), (-0.5625, -0.8125, 0.3561), (-0.8125, -0.8125, 0.3561), (-0.8125, -0.5625, 0.3561), (-0.0625, -0.8125, 0.3561), (-0.3125, -0.8125, 0.4562), (-0.3125, -0.5625, 0.4562), (-0.5625, 0.6875, 0.4562), (-0.8125, 0.6875, 0.2134), (-0.8125, 0.9375, 0.0), (-0.5625, 0.1875, 0.8293), (-0.8125, 0.1875, 0.2134), (-0.8125, 0.4375, 0.4562), (-0.0625, 0.1875, 0.9342), (-0.3125, 0.1875, 0.8341), (-0.3125, 0.4375, 0.4562), (0.4375, 0.6875, 0.4562), (0.1875, 0.6875, 0.4562), (0.1875, 0.9375, 0.2134), (0.4375, 0.1875, 0.3561), (0.1875, 0.1875, 0.4562), (0.1875, 0.4375, 0.3561), (0.9375, 0.1875, 0.0), (0.6875, 0.1875, 0.4562), (0.6875, 0.4375, 0.3561), (0.9375, 0.4375, 0.0), (0.4375, 0.4375, 0.4562), (0.4375, 0.9375, 0.0), (-0.0625, 0.4375, 0.3561), (-0.5625, 0.4375, 0.4562), (-0.5625, 0.9375, 0.3561), (-0.1, -0.6, 0.6), (-0.5625, -0.5625, 0.4562), (-0.5625, -0.0625, 0.4562), (0.9375, -0.5625, 0.0), (0.4375, -0.5625, 0.2134), (0.4375, -0.0625, 0.3561), (0.9375, -0.0625, 0.0), (-0.0625, -0.0625, 0.4562), (-0.0625, 0.9375, 0.3561), (0.9375, 0.9375, 0.4562)], [], [(291, 492, 1088), (297, 488, 1087), (298, 495, 1086), (295, 496, 1085), (313, 484, 1084), (314, 499, 1083), (307, 500, 1082), (317, 483, 1081), (318, 503, 1080), (310, 504, 1079), (321, 476, 1078), (322, 507, 1077), (309, 508, 1076), (325, 480, 1075), (326, 511, 1074), (303, 512, 1073), (369, 472, 1072), (370, 515, 1071), (343, 516, 1070), (373, 471, 1069), (374, 519, 1068), (366, 520, 1067), (377, 440, 1066), (378, 523, 1065), (365, 524, 1064), (381, 468, 1063), (382, 527, 1062), (349, 528, 1061), (385, 467, 1060), (386, 531, 1059), (362, 532, 1058), (389, 436, 1057), (390, 535, 1056), (361, 536, 1055), (393, 464, 1054), (394, 539, 1053), (350, 540, 1052), (397, 463, 1051), (398, 543, 1050), (358, 544, 1049), (401, 443, 1048), (402, 547, 1047), (357, 548, 1046), (405, 460, 1045), (406, 551, 1044), (347, 552, 1043), (409, 459, 1042), (410, 555, 1041), (354, 556, 1040), (413, 444, 1039), (414, 559, 1038), (353, 560, 1037), (417, 456, 1036), (418, 563, 1035), (335, 564, 1034), (421, 455, 1033), (422, 567, 1032), (338, 568, 1031), (425, 448, 1030), (426, 571, 1029), (337, 572, 1028), (429, 452, 1027), (430, 575, 1026), (331, 576, 1025), (577, 432, 1024), (578, 579, 1023), (475, 580, 1022), (581, 431, 1021), (582, 583, 1020), (574, 584, 1019), (585, 308, 1018), (586, 587, 1017), (573, 588, 1016), (589, 428, 1015), (590, 591, 1014), (481, 592, 1013), (593, 427, 1012), (594, 595, 1011), (570, 596, 1010), (597, 304, 1009), (598, 599, 1008), (569, 600, 1007), (601, 424, 1006), (602, 603, 1005), (482, 604, 1004), (605, 423, 1003), (606, 607, 1002), (566, 608, 1001), (609, 311, 1000), (610, 611, 999), (565, 612, 998), (613, 420, 997), (614, 615, 996), (479, 616, 995), (617, 419, 994), (618, 619, 993), (562, 620, 992), (621, 312, 991), (622, 623, 990), (561, 624, 989), (625, 416, 988), (626, 627, 987), (497, 628, 986), (629, 415, 985), (630, 631, 984), (558, 632, 983), (633, 300, 982), (634, 635, 981), (557, 636, 980), (637, 412, 979), (638, 639, 978), (498, 640, 977), (641, 411, 976), (642, 643, 975), (554, 644, 974), (645, 315, 973), (646, 647, 972), (553, 648, 971), (649, 408, 970), (650, 651, 969), (491, 652, 968), (653, 407, 967), (654, 655, 966), (550, 656, 965), (657, 316, 964), (658, 659, 963), (549, 660, 962), (661, 404, 961), (662, 663, 960), (501, 664, 959), (665, 403, 958), (666, 667, 957), (546, 668, 956), (669, 299, 955), (670, 671, 954), (545, 672, 953), (673, 400, 952), (674, 675, 951), (502, 676, 950), (677, 399, 949), (678, 679, 948), (542, 680, 947), (681, 319, 946), (682, 683, 945), (541, 684, 944), (685, 396, 943), (686, 687, 942), (494, 688, 941), (689, 395, 940), (690, 691, 939), (538, 692, 938), (693, 320, 937), (694, 695, 936), (537, 696, 935), (697, 392, 934), (698, 699, 933), (505, 700, 932), (701, 391, 931), (702, 703, 930), (534, 704, 929), (705, 292, 928), (706, 707, 927), (533, 708, 926), (709, 388, 925), (710, 711, 924), (506, 712, 923), (713, 387, 922), (714, 715, 921), (530, 716, 920), (717, 323, 919), (718, 719, 918), (529, 720, 917), (721, 384, 916), (722, 723, 915), (493, 724, 914), (725, 383, 913), (726, 727, 912), (526, 728, 911), (729, 324, 910), (730, 731, 909), (525, 732, 908), (733, 380, 907), (734, 735, 906), (509, 736, 905), (737, 379, 904), (738, 739, 903), (522, 740, 902), (741, 296, 901), (742, 743, 900), (521, 744, 899), (745, 376, 898), (746, 747, 897), (510, 748, 896), (749, 375, 895), (750, 751, 894), (518, 752, 893), (753, 327, 892), (754, 755, 891), (517, 756, 890), (757, 372, 889), (758, 759, 888), (487, 760, 887), (761, 371, 886), (762, 763, 885), (514, 764, 884), (765, 328, 883), (766, 767, 882), (513, 768, 881), (769, 368, 880), (770, 771, 879), (447, 772, 878), (773, 367, 877), (774, 775, 876), (470, 776, 875), (777, 336, 874), (778, 779, 873), (469, 780, 872), (781, 364, 871), (782, 783, 870), (453, 784, 869), (785, 363, 868), (786, 787, 867), (466, 788, 866), (789, 332, 865), (790, 791, 864), (465, 792, 863), (793, 360, 862), (794, 795, 861), (454, 796, 860), (797, 359, 859), (798, 799, 858), (462, 800, 857), (801, 339, 856), (802, 803, 855), (461, 804, 854), (805, 356, 853), (806, 807, 852), (451, 808, 851), (809, 355, 850), (810, 811, 849), (458, 812, 848), (813, 340, 847), (814, 815, 846), (457, 816, 845), (817, 352, 844), (818, 819, 843), (439, 820, 842), (821, 351, 841), (822, 823, 840), (442, 824, 839), (825, 344, 838), (826, 827, 837), (441, 828, 836), (829, 348, 835), (830, 831, 834), (435, 832, 833), (833, 288, 830), (576, 830, 224), (27, 833, 576), (834, 221, 573), (432, 573, 80), (224, 834, 432), (835, 44, 429), (831, 429, 221), (288, 835, 831), (836, 287, 826), (572, 826, 220), (33, 836, 572), (837, 217, 569), (428, 569, 79), (220, 837, 428), (838, 40, 425), (827, 425, 217), (287, 838, 827), (839, 286, 822), (568, 822, 216), (34, 839, 568), (840, 213, 565), (424, 565, 78), (216, 840, 424), (841, 47, 421), (823, 421, 213), (286, 841, 823), (842, 285, 818), (564, 818, 212), (31, 842, 564), (843, 209, 561), (420, 561, 77), (212, 843, 420), (844, 48, 417), (819, 417, 209), (285, 844, 819), (845, 284, 814), (560, 814, 208), (49, 845, 560), (846, 205, 557), (416, 557, 76), (208, 846, 416), (847, 36, 413), (815, 413, 205), (284, 847, 815), (848, 283, 810), (556, 810, 204), (50, 848, 556), (849, 201, 553), (412, 553, 75), (204, 849, 412), (850, 51, 409), (811, 409, 201), (283, 850, 811), (851, 282, 806), (552, 806, 200), (43, 851, 552), (852, 197, 549), (408, 549, 74), (200, 852, 408), (853, 52, 405), (807, 405, 197), (282, 853, 807), (854, 281, 802), (548, 802, 196), (53, 854, 548), (855, 193, 545), (404, 545, 73), (196, 855, 404), (856, 35, 401), (803, 401, 193), (281, 856, 803), (857, 280, 798), (544, 798, 192), (54, 857, 544), (858, 189, 541), (400, 541, 72), (192, 858, 400), (859, 55, 397), (799, 397, 189), (280, 859, 799), (860, 279, 794), (540, 794, 188), (46, 860, 540), (861, 185, 537), (396, 537, 71), (188, 861, 396), (862, 56, 393), (795, 393, 185), (279, 862, 795), (863, 278, 790), (536, 790, 184), (57, 863, 536), (864, 181, 533), (392, 533, 70), (184, 864, 392), (865, 28, 389), (791, 389, 181), (278, 865, 791), (866, 277, 786), (532, 786, 180), (58, 866, 532), (867, 177, 529), (388, 529, 69), (180, 867, 388), (868, 59, 385), (787, 385, 177), (277, 868, 787), (869, 276, 782), (528, 782, 176), (45, 869, 528), (870, 173, 525), (384, 525, 68), (176, 870, 384), (871, 60, 381), (783, 381, 173), (276, 871, 783), (872, 275, 778), (524, 778, 172), (61, 872, 524), (873, 169, 521), (380, 521, 67), (172, 873, 380), (874, 32, 377), (779, 377, 169), (275, 874, 779), (875, 274, 774), (520, 774, 168), (62, 875, 520), (876, 165, 517), (376, 517, 66), (168, 876, 376), (877, 63, 373), (775, 373, 165), (274, 877, 775), (878, 273, 770), (516, 770, 164), (39, 878, 516), (879, 161, 513), (372, 513, 65), (164, 879, 372), (880, 64, 369), (771, 369, 161), (273, 880, 771), (881, 272, 766), (515, 766, 163), (65, 881, 515), (882, 118, 470), (371, 470, 62), (163, 882, 371), (883, 24, 326), (767, 326, 118), (272, 883, 767), (884, 271, 762), (456, 762, 104), (48, 884, 456), (885, 158, 510), (312, 510, 20), (104, 885, 312), (886, 62, 366), (763, 366, 158), (271, 886, 763), (887, 270, 758), (496, 758, 144), (6, 887, 496), (888, 162, 514), (352, 514, 48), (144, 888, 352), (889, 65, 370), (759, 370, 162), (270, 889, 759), (890, 269, 754), (519, 754, 167), (66, 890, 519), (891, 101, 453), (375, 453, 45), (167, 891, 375), (892, 17, 309), (755, 309, 101), (269, 892, 755), (893, 268, 750), (444, 750, 92), (36, 893, 444), (894, 141, 493), (300, 493, 8), (92, 894, 300), (895, 45, 349), (751, 349, 141), (268, 895, 751), (896, 267, 746), (484, 746, 132), (20, 896, 484), (897, 166, 518), (340, 518, 36), (132, 897, 340), (898, 66, 374), (747, 374, 166), (267, 898, 747), (899, 266, 742), (523, 742, 171), (67, 899, 523), (900, 89, 441), (379, 441, 33), (171, 900, 379), (901, 7, 297), (743, 297, 89), (266, 901, 743), (902, 265, 738), (471, 738, 119), (63, 902, 471), (903, 129, 481), (327, 481, 17), (119, 903, 327), (904, 33, 337), (739, 337, 129), (265, 904, 739), (905, 264, 734), (511, 734, 159), (24, 905, 511), (906, 170, 522), (367, 522, 63), (159, 906, 367), (907, 67, 378), (735, 378, 170), (264, 907, 735), (908, 263, 730), (527, 730, 175), (68, 908, 527), (909, 114, 466), (383, 466, 58), (175, 909, 383), (910, 23, 322), (731, 322, 114), (263, 910, 731), (911, 262, 726), (455, 726, 103), (47, 911, 455), (912, 154, 506), (311, 506, 19), (103, 912, 311), (913, 58, 362), (727, 362, 154), (262, 913, 727), (914, 261, 722), (495, 722, 143), (8, 914, 495), (915, 174, 526), (351, 526, 47), (143, 915, 351), (916, 68, 382), (723, 382, 174), (261, 916, 723), (917, 260, 718), (531, 718, 179), (69, 917, 531), (918, 125, 333), (387, 333, 29), (179, 918, 387), (919, 13, 477), (719, 477, 125), (260, 919, 719), (920, 259, 714), (443, 714, 91), (35, 920, 443), (921, 85, 293), (299, 293, 4), (91, 921, 299), (922, 29, 437), (715, 437, 85), (259, 922, 715), (923, 258, 710), (483, 710, 131), (19, 923, 483), (924, 178, 530), (339, 530, 35), (131, 924, 339), (925, 69, 386), (711, 386, 178), (258, 925, 711), (926, 257, 706), (535, 706, 183), (70, 926, 535), (927, 137, 345), (391, 345, 41), (183, 927, 391), (928, 2, 489), (707, 489, 137), (257, 928, 707), (929, 256, 702), (467, 702, 115), (59, 929, 467), (930, 97, 305), (323, 305, 13), (115, 930, 323), (931, 41, 449), (703, 449, 97), (256, 931, 703), (932, 255, 698), (507, 698, 155), (23, 932, 507), (933, 182, 534), (363, 534, 59), (155, 933, 363), (934, 70, 390), (699, 390, 182), (255, 934, 699), (935, 254, 694), (539, 694, 187), (71, 935, 539), (936, 110, 462), (395, 462, 54), (187, 936, 395), (937, 22, 318), (695, 318, 110), (254, 937, 695), (938, 253, 690), (334, 690, 126), (30, 938, 334), (939, 150, 502), (478, 502, 14), (126, 939, 478), (940, 54, 358), (691, 358, 150), (253, 940, 691), (941, 252, 686), (294, 686, 86), (5, 941, 294), (942, 186, 538), (438, 538, 30), (86, 942, 438), (943, 71, 394), (687, 394, 186), (252, 943, 687), (944, 251, 682), (543, 682, 191), (72, 944, 543), (945, 121, 329), (399, 329, 25), (191, 945, 399), (946, 9, 473), (683, 473, 121), (251, 946, 683), (947, 250, 678), (346, 678, 138), (42, 947, 346), (948, 81, 289), (490, 289, 0), (138, 948, 490), (949, 25, 433), (679, 433, 81), (250, 949, 679), (950, 249, 674), (306, 674, 98), (14, 950, 306), (951, 190, 542), (450, 542, 42), (98, 951, 450), (952, 72, 398), (675, 398, 190), (249, 952, 675), (953, 248, 670), (547, 670, 195), (73, 953, 547), (954, 133, 341), (403, 341, 37), (195, 954, 403), (955, 4, 485), (671, 485, 133), (248, 955, 671), (956, 247, 666), (463, 666, 111), (55, 956, 463), (957, 93, 301), (319, 301, 9), (111, 957, 319), (958, 37, 445), (667, 445, 93), (247, 958, 667), (959, 246, 662), (503, 662, 151), (22, 959, 503), (960, 194, 546), (359, 546, 55), (151, 960, 359), (961, 73, 402), (663, 402, 194), (246, 961, 663), (962, 245, 658), (551, 658, 199), (74, 962, 551), (963, 106, 458), (407, 458, 50), (199, 963, 407), (964, 21, 314), (659, 314, 106), (245, 964, 659), (965, 244, 654), (330, 654, 122), (26, 965, 330), (966, 146, 498), (474, 498, 10), (122, 966, 474), (967, 50, 354), (655, 354, 146), (244, 967, 655), (968, 243, 650), (290, 650, 82), (1, 968, 290), (969, 198, 550), (434, 550, 26), (82, 969, 434), (970, 74, 406), (651, 406, 198), (243, 970, 651), (971, 242, 646), (555, 646, 203), (75, 971, 555), (972, 102, 454), (411, 454, 46), (203, 972, 411), (973, 18, 310), (647, 310, 102), (242, 973, 647), (974, 241, 642), (342, 642, 134), (38, 974, 342), (975, 142, 494), (486, 494, 5), (134, 975, 486), (976, 46, 350), (643, 350, 142), (241, 976, 643), (977, 240, 638), (302, 638, 94), (10, 977, 302), (978, 202, 554), (446, 554, 38), (94, 978, 446), (979, 75, 410), (639, 410, 202), (240, 979, 639), (980, 239, 634), (559, 634, 207), (76, 980, 559), (981, 90, 442), (415, 442, 34), (207, 981, 415), (982, 8, 298), (635, 298, 90), (239, 982, 635), (983, 238, 630), (459, 630, 107), (51, 983, 459), (984, 130, 482), (315, 482, 18), (107, 984, 315), (985, 34, 338), (631, 338, 130), (238, 985, 631), (986, 237, 626), (499, 626, 147), (21, 986, 499), (987, 206, 558), (355, 558, 51), (147, 987, 355), (988, 76, 414), (627, 414, 206), (237, 988, 627), (989, 236, 622), (563, 622, 211), (77, 989, 563), (990, 105, 457), (419, 457, 49), (211, 990, 419), (991, 20, 313), (623, 313, 105), (236, 991, 623), (992, 235, 618), (460, 618, 108), (52, 992, 460), (993, 145, 497), (316, 497, 21), (108, 993, 316), (994, 49, 353), (619, 353, 145), (235, 994, 619), (995, 234, 614), (500, 614, 148), (15, 995, 500), (996, 210, 562), (356, 562, 52), (148, 996, 356), (997, 77, 418), (615, 418, 210), (234, 997, 615), (998, 233, 610), (567, 610, 215), (78, 998, 567), (999, 109, 461), (423, 461, 53), (215, 999, 423), (1000, 19, 317), (611, 317, 109), (233, 1000, 611), (1001, 232, 606), (464, 606, 112), (56, 1001, 464), (1002, 149, 501), (320, 501, 22), (112, 1002, 320), (1003, 53, 357), (607, 357, 149), (232, 1003, 607), (1004, 231, 602), (504, 602, 152), (18, 1004, 504), (1005, 214, 566), (360, 566, 56), (152, 1005, 360), (1006, 78, 422), (603, 422, 214), (231, 1006, 603), (1007, 230, 598), (571, 598, 219), (79, 1007, 571), (1008, 113, 465), (427, 465, 57), (219, 1008, 427), (1009, 12, 321), (599, 321, 113), (230, 1009, 599), (1010, 229, 594), (468, 594, 116), (60, 1010, 468), (1011, 153, 505), (324, 505, 23), (116, 1011, 324), (1012, 57, 361), (595, 361, 153), (229, 1012, 595), (1013, 228, 590), (508, 590, 156), (17, 1013, 508), (1014, 218, 570), (364, 570, 60), (156, 1014, 364), (1015, 79, 426), (591, 426, 218), (228, 1015, 591), (1016, 227, 586), (575, 586, 223), (80, 1016, 575), (1017, 117, 469), (431, 469, 61), (223, 1017, 431), (1018, 16, 325), (587, 325, 117), (227, 1018, 587), (1019, 226, 582), (472, 582, 120), (64, 1019, 472), (1020, 157, 509), (328, 509, 24), (120, 1020, 328), (1021, 61, 365), (583, 365, 157), (226, 1021, 583), (1022, 225, 578), (512, 578, 160), (11, 1022, 512), (1023, 222, 574), (368, 574, 64), (160, 1023, 368), (1024, 80, 430), (579, 430, 222), (225, 1024, 579), (1025, 224, 577), (580, 577, 225), (123, 1025, 580), (1026, 223, 581), (584, 581, 226), (222, 1026, 584), (1027, 100, 585), (588, 585, 227), (221, 1027, 588), (1028, 220, 589), (592, 589, 228), (129, 1028, 592), (1029, 219, 593), (596, 593, 229), (218, 1029, 596), (1030, 96, 597), (600, 597, 230), (217, 1030, 600), (1031, 216, 601), (604, 601, 231), (130, 1031, 604), (1032, 215, 605), (608, 605, 232), (214, 1032, 608), (1033, 103, 609), (612, 609, 233), (213, 1033, 612), (1034, 212, 613), (616, 613, 234), (127, 1034, 616), (1035, 211, 617), (620, 617, 235), (210, 1035, 620), (1036, 104, 621), (624, 621, 236), (209, 1036, 624), (1037, 208, 625), (628, 625, 237), (145, 1037, 628), (1038, 207, 629), (632, 629, 238), (206, 1038, 632), (1039, 92, 633), (636, 633, 239), (205, 1039, 636), (1040, 204, 637), (640, 637, 240), (146, 1040, 640), (1041, 203, 641), (644, 641, 241), (202, 1041, 644), (1042, 107, 645), (648, 645, 242), (201, 1042, 648), (1043, 200, 649), (652, 649, 243), (139, 1043, 652), (1044, 199, 653), (656, 653, 244), (198, 1044, 656), (1045, 108, 657), (660, 657, 245), (197, 1045, 660), (1046, 196, 661), (664, 661, 246), (149, 1046, 664), (1047, 195, 665), (668, 665, 247), (194, 1047, 668), (1048, 91, 669), (672, 669, 248), (193, 1048, 672), (1049, 192, 673), (676, 673, 249), (150, 1049, 676), (1050, 191, 677), (680, 677, 250), (190, 1050, 680), (1051, 111, 681), (684, 681, 251), (189, 1051, 684), (1052, 188, 685), (688, 685, 252), (142, 1052, 688), (1053, 187, 689), (692, 689, 253), (186, 1053, 692), (1054, 112, 693), (696, 693, 254), (185, 1054, 696), (1055, 184, 697), (700, 697, 255), (153, 1055, 700), (1056, 183, 701), (704, 701, 256), (182, 1056, 704), (1057, 84, 705), (708, 705, 257), (181, 1057, 708), (1058, 180, 709), (712, 709, 258), (154, 1058, 712), (1059, 179, 713), (716, 713, 259), (178, 1059, 716), (1060, 115, 717), (720, 717, 260), (177, 1060, 720), (1061, 176, 721), (724, 721, 261), (141, 1061, 724), (1062, 175, 725), (728, 725, 262), (174, 1062, 728), (1063, 116, 729), (732, 729, 263), (173, 1063, 732), (1064, 172, 733), (736, 733, 264), (157, 1064, 736), (1065, 171, 737), (740, 737, 265), (170, 1065, 740), (1066, 88, 741), (744, 741, 266), (169, 1066, 744), (1067, 168, 745), (748, 745, 267), (158, 1067, 748), (1068, 167, 749), (752, 749, 268), (166, 1068, 752), (1069, 119, 753), (756, 753, 269), (165, 1069, 756), (1070, 164, 757), (760, 757, 270), (135, 1070, 760), (1071, 163, 761), (764, 761, 271), (162, 1071, 764), (1072, 120, 765), (768, 765, 272), (161, 1072, 768), (1073, 160, 769), (772, 769, 273), (95, 1073, 772), (1074, 159, 773), (776, 773, 274), (118, 1074, 776), (1075, 128, 777), (780, 777, 275), (117, 1075, 780), (1076, 156, 781), (784, 781, 276), (101, 1076, 784), (1077, 155, 785), (788, 785, 277), (114, 1077, 788), (1078, 124, 789), (792, 789, 278), (113, 1078, 792), (1079, 152, 793), (796, 793, 279), (102, 1079, 796), (1080, 151, 797), (800, 797, 280), (110, 1080, 800), (1081, 131, 801), (804, 801, 281), (109, 1081, 804), (1082, 148, 805), (808, 805, 282), (99, 1082, 808), (1083, 147, 809), (812, 809, 283), (106, 1083, 812), (1084, 132, 813), (816, 813, 284), (105, 1084, 816), (1085, 144, 817), (820, 817, 285), (87, 1085, 820), (1086, 143, 821), (824, 821, 286), (90, 1086, 824), (1087, 136, 825), (828, 825, 287), (89, 1087, 828), (1088, 140, 829), (832, 829, 288), (83, 1088, 832), (291, 3, 492), (297, 7, 488), (298, 8, 495), (295, 6, 496), (313, 20, 484), (314, 21, 499), (307, 15, 500), (317, 19, 483), (318, 22, 503), (310, 18, 504), (321, 12, 476), (322, 23, 507), (309, 17, 508), (325, 16, 480), (326, 24, 511), (303, 11, 512), (369, 64, 472), (370, 65, 515), (343, 39, 516), (373, 63, 471), (374, 66, 519), (366, 62, 520), (377, 32, 440), (378, 67, 523), (365, 61, 524), (381, 60, 468), (382, 68, 527), (349, 45, 528), (385, 59, 467), (386, 69, 531), (362, 58, 532), (389, 28, 436), (390, 70, 535), (361, 57, 536), (393, 56, 464), (394, 71, 539), (350, 46, 540), (397, 55, 463), (398, 72, 543), (358, 54, 544), (401, 35, 443), (402, 73, 547), (357, 53, 548), (405, 52, 460), (406, 74, 551), (347, 43, 552), (409, 51, 459), (410, 75, 555), (354, 50, 556), (413, 36, 444), (414, 76, 559), (353, 49, 560), (417, 48, 456), (418, 77, 563), (335, 31, 564), (421, 47, 455), (422, 78, 567), (338, 34, 568), (425, 40, 448), (426, 79, 571), (337, 33, 572), (429, 44, 452), (430, 80, 575), (331, 27, 576), (577, 224, 432), (578, 225, 579), (475, 123, 580), (581, 223, 431), (582, 226, 583), (574, 222, 584), (585, 100, 308), (586, 227, 587), (573, 221, 588), (589, 220, 428), (590, 228, 591), (481, 129, 592), (593, 219, 427), (594, 229, 595), (570, 218, 596), (597, 96, 304), (598, 230, 599), (569, 217, 600), (601, 216, 424), (602, 231, 603), (482, 130, 604), (605, 215, 423), (606, 232, 607), (566, 214, 608), (609, 103, 311), (610, 233, 611), (565, 213, 612), (613, 212, 420), (614, 234, 615), (479, 127, 616), (617, 211, 419), (618, 235, 619), (562, 210, 620), (621, 104, 312), (622, 236, 623), (561, 209, 624), (625, 208, 416), (626, 237, 627), (497, 145, 628), (629, 207, 415), (630, 238, 631), (558, 206, 632), (633, 92, 300), (634, 239, 635), (557, 205, 636), (637, 204, 412), (638, 240, 639), (498, 146, 640), (641, 203, 411), (642, 241, 643), (554, 202, 644), (645, 107, 315), (646, 242, 647), (553, 201, 648), (649, 200, 408), (650, 243, 651), (491, 139, 652), (653, 199, 407), (654, 244, 655), (550, 198, 656), (657, 108, 316), (658, 245, 659), (549, 197, 660), (661, 196, 404), (662, 246, 663), (501, 149, 664), (665, 195, 403), (666, 247, 667), (546, 194, 668), (669, 91, 299), (670, 248, 671), (545, 193, 672), (673, 192, 400), (674, 249, 675), (502, 150, 676), (677, 191, 399), (678, 250, 679), (542, 190, 680), (681, 111, 319), (682, 251, 683), (541, 189, 684), (685, 188, 396), (686, 252, 687), (494, 142, 688), (689, 187, 395), (690, 253, 691), (538, 186, 692), (693, 112, 320), (694, 254, 695), (537, 185, 696), (697, 184, 392), (698, 255, 699), (505, 153, 700), (701, 183, 391), (702, 256, 703), (534, 182, 704), (705, 84, 292), (706, 257, 707), (533, 181, 708), (709, 180, 388), (710, 258, 711), (506, 154, 712), (713, 179, 387), (714, 259, 715), (530, 178, 716), (717, 115, 323), (718, 260, 719), (529, 177, 720), (721, 176, 384), (722, 261, 723), (493, 141, 724), (725, 175, 383), (726, 262, 727), (526, 174, 728), (729, 116, 324), (730, 263, 731), (525, 173, 732), (733, 172, 380), (734, 264, 735), (509, 157, 736), (737, 171, 379), (738, 265, 739), (522, 170, 740), (741, 88, 296), (742, 266, 743), (521, 169, 744), (745, 168, 376), (746, 267, 747), (510, 158, 748), (749, 167, 375), (750, 268, 751), (518, 166, 752), (753, 119, 327), (754, 269, 755), (517, 165, 756), (757, 164, 372), (758, 270, 759), (487, 135, 760), (761, 163, 371), (762, 271, 763), (514, 162, 764), (765, 120, 328), (766, 272, 767), (513, 161, 768), (769, 160, 368), (770, 273, 771), (447, 95, 772), (773, 159, 367), (774, 274, 775), (470, 118, 776), (777, 128, 336), (778, 275, 779), (469, 117, 780), (781, 156, 364), (782, 276, 783), (453, 101, 784), (785, 155, 363), (786, 277, 787), (466, 114, 788), (789, 124, 332), (790, 278, 791), (465, 113, 792), (793, 152, 360), (794, 279, 795), (454, 102, 796), (797, 151, 359), (798, 280, 799), (462, 110, 800), (801, 131, 339), (802, 281, 803), (461, 109, 804), (805, 148, 356), (806, 282, 807), (451, 99, 808), (809, 147, 355), (810, 283, 811), (458, 106, 812), (813, 132, 340), (814, 284, 815), (457, 105, 816), (817, 144, 352), (818, 285, 819), (439, 87, 820), (821, 143, 351), (822, 286, 823), (442, 90, 824), (825, 136, 344), (826, 287, 827), (441, 89, 828), (829, 140, 348), (830, 288, 831), (435, 83, 832), (833, 832, 288), (576, 833, 830), (27, 435, 833), (834, 831, 221), (432, 834, 573), (224, 830, 834), (835, 348, 44), (831, 835, 429), (288, 829, 835), (836, 828, 287), (572, 836, 826), (33, 441, 836), (837, 827, 217), (428, 837, 569), (220, 826, 837), (838, 344, 40), (827, 838, 425), (287, 825, 838), (839, 824, 286), (568, 839, 822), (34, 442, 839), (840, 823, 213), (424, 840, 565), (216, 822, 840), (841, 351, 47), (823, 841, 421), (286, 821, 841), (842, 820, 285), (564, 842, 818), (31, 439, 842), (843, 819, 209), (420, 843, 561), (212, 818, 843), (844, 352, 48), (819, 844, 417), (285, 817, 844), (845, 816, 284), (560, 845, 814), (49, 457, 845), (846, 815, 205), (416, 846, 557), (208, 814, 846), (847, 340, 36), (815, 847, 413), (284, 813, 847), (848, 812, 283), (556, 848, 810), (50, 458, 848), (849, 811, 201), (412, 849, 553), (204, 810, 849), (850, 355, 51), (811, 850, 409), (283, 809, 850), (851, 808, 282), (552, 851, 806), (43, 451, 851), (852, 807, 197), (408, 852, 549), (200, 806, 852), (853, 356, 52), (807, 853, 405), (282, 805, 853), (854, 804, 281), (548, 854, 802), (53, 461, 854), (855, 803, 193), (404, 855, 545), (196, 802, 855), (856, 339, 35), (803, 856, 401), (281, 801, 856), (857, 800, 280), (544, 857, 798), (54, 462, 857), (858, 799, 189), (400, 858, 541), (192, 798, 858), (859, 359, 55), (799, 859, 397), (280, 797, 859), (860, 796, 279), (540, 860, 794), (46, 454, 860), (861, 795, 185), (396, 861, 537), (188, 794, 861), (862, 360, 56), (795, 862, 393), (279, 793, 862), (863, 792, 278), (536, 863, 790), (57, 465, 863), (864, 791, 181), (392, 864, 533), (184, 790, 864), (865, 332, 28), (791, 865, 389), (278, 789, 865), (866, 788, 277), (532, 866, 786), (58, 466, 866), (867, 787, 177), (388, 867, 529), (180, 786, 867), (868, 363, 59), (787, 868, 385), (277, 785, 868), (869, 784, 276), (528, 869, 782), (45, 453, 869), (870, 783, 173), (384, 870, 525), (176, 782, 870), (871, 364, 60), (783, 871, 381), (276, 781, 871), (872, 780, 275), (524, 872, 778), (61, 469, 872), (873, 779, 169), (380, 873, 521), (172, 778, 873), (874, 336, 32), (779, 874, 377), (275, 777, 874), (875, 776, 274), (520, 875, 774), (62, 470, 875), (876, 775, 165), (376, 876, 517), (168, 774, 876), (877, 367, 63), (775, 877, 373), (274, 773, 877), (878, 772, 273), (516, 878, 770), (39, 447, 878), (879, 771, 161), (372, 879, 513), (164, 770, 879), (880, 368, 64), (771, 880, 369), (273, 769, 880), (881, 768, 272), (515, 881, 766), (65, 513, 881), (882, 767, 118), (371, 882, 470), (163, 766, 882), (883, 328, 24), (767, 883, 326), (272, 765, 883), (884, 764, 271), (456, 884, 762), (48, 514, 884), (885, 763, 158), (312, 885, 510), (104, 762, 885), (886, 371, 62), (763, 886, 366), (271, 761, 886), (887, 760, 270), (496, 887, 758), (6, 487, 887), (888, 759, 162), (352, 888, 514), (144, 758, 888), (889, 372, 65), (759, 889, 370), (270, 757, 889), (890, 756, 269), (519, 890, 754), (66, 517, 890), (891, 755, 101), (375, 891, 453), (167, 754, 891), (892, 327, 17), (755, 892, 309), (269, 753, 892), (893, 752, 268), (444, 893, 750), (36, 518, 893), (894, 751, 141), (300, 894, 493), (92, 750, 894), (895, 375, 45), (751, 895, 349), (268, 749, 895), (896, 748, 267), (484, 896, 746), (20, 510, 896), (897, 747, 166), (340, 897, 518), (132, 746, 897), (898, 376, 66), (747, 898, 374), (267, 745, 898), (899, 744, 266), (523, 899, 742), (67, 521, 899), (900, 743, 89), (379, 900, 441), (171, 742, 900), (901, 296, 7), (743, 901, 297), (266, 741, 901), (902, 740, 265), (471, 902, 738), (63, 522, 902), (903, 739, 129), (327, 903, 481), (119, 738, 903), (904, 379, 33), (739, 904, 337), (265, 737, 904), (905, 736, 264), (511, 905, 734), (24, 509, 905), (906, 735, 170), (367, 906, 522), (159, 734, 906), (907, 380, 67), (735, 907, 378), (264, 733, 907), (908, 732, 263), (527, 908, 730), (68, 525, 908), (909, 731, 114), (383, 909, 466), (175, 730, 909), (910, 324, 23), (731, 910, 322), (263, 729, 910), (911, 728, 262), (455, 911, 726), (47, 526, 911), (912, 727, 154), (311, 912, 506), (103, 726, 912), (913, 383, 58), (727, 913, 362), (262, 725, 913), (914, 724, 261), (495, 914, 722), (8, 493, 914), (915, 723, 174), (351, 915, 526), (143, 722, 915), (916, 384, 68), (723, 916, 382), (261, 721, 916), (917, 720, 260), (531, 917, 718), (69, 529, 917), (918, 719, 125), (387, 918, 333), (179, 718, 918), (919, 323, 13), (719, 919, 477), (260, 717, 919), (920, 716, 259), (443, 920, 714), (35, 530, 920), (921, 715, 85), (299, 921, 293), (91, 714, 921), (922, 387, 29), (715, 922, 437), (259, 713, 922), (923, 712, 258), (483, 923, 710), (19, 506, 923), (924, 711, 178), (339, 924, 530), (131, 710, 924), (925, 388, 69), (711, 925, 386), (258, 709, 925), (926, 708, 257), (535, 926, 706), (70, 533, 926), (927, 707, 137), (391, 927, 345), (183, 706, 927), (928, 292, 2), (707, 928, 489), (257, 705, 928), (929, 704, 256), (467, 929, 702), (59, 534, 929), (930, 703, 97), (323, 930, 305), (115, 702, 930), (931, 391, 41), (703, 931, 449), (256, 701, 931), (932, 700, 255), (507, 932, 698), (23, 505, 932), (933, 699, 182), (363, 933, 534), (155, 698, 933), (934, 392, 70), (699, 934, 390), (255, 697, 934), (935, 696, 254), (539, 935, 694), (71, 537, 935), (936, 695, 110), (395, 936, 462), (187, 694, 936), (937, 320, 22), (695, 937, 318), (254, 693, 937), (938, 692, 253), (334, 938, 690), (30, 538, 938), (939, 691, 150), (478, 939, 502), (126, 690, 939), (940, 395, 54), (691, 940, 358), (253, 689, 940), (941, 688, 252), (294, 941, 686), (5, 494, 941), (942, 687, 186), (438, 942, 538), (86, 686, 942), (943, 396, 71), (687, 943, 394), (252, 685, 943), (944, 684, 251), (543, 944, 682), (72, 541, 944), (945, 683, 121), (399, 945, 329), (191, 682, 945), (946, 319, 9), (683, 946, 473), (251, 681, 946), (947, 680, 250), (346, 947, 678), (42, 542, 947), (948, 679, 81), (490, 948, 289), (138, 678, 948), (949, 399, 25), (679, 949, 433), (250, 677, 949), (950, 676, 249), (306, 950, 674), (14, 502, 950), (951, 675, 190), (450, 951, 542), (98, 674, 951), (952, 400, 72), (675, 952, 398), (249, 673, 952), (953, 672, 248), (547, 953, 670), (73, 545, 953), (954, 671, 133), (403, 954, 341), (195, 670, 954), (955, 299, 4), (671, 955, 485), (248, 669, 955), (956, 668, 247), (463, 956, 666), (55, 546, 956), (957, 667, 93), (319, 957, 301), (111, 666, 957), (958, 403, 37), (667, 958, 445), (247, 665, 958), (959, 664, 246), (503, 959, 662), (22, 501, 959), (960, 663, 194), (359, 960, 546), (151, 662, 960), (961, 404, 73), (663, 961, 402), (246, 661, 961), (962, 660, 245), (551, 962, 658), (74, 549, 962), (963, 659, 106), (407, 963, 458), (199, 658, 963), (964, 316, 21), (659, 964, 314), (245, 657, 964), (965, 656, 244), (330, 965, 654), (26, 550, 965), (966, 655, 146), (474, 966, 498), (122, 654, 966), (967, 407, 50), (655, 967, 354), (244, 653, 967), (968, 652, 243), (290, 968, 650), (1, 491, 968), (969, 651, 198), (434, 969, 550), (82, 650, 969), (970, 408, 74), (651, 970, 406), (243, 649, 970), (971, 648, 242), (555, 971, 646), (75, 553, 971), (972, 647, 102), (411, 972, 454), (203, 646, 972), (973, 315, 18), (647, 973, 310), (242, 645, 973), (974, 644, 241), (342, 974, 642), (38, 554, 974), (975, 643, 142), (486, 975, 494), (134, 642, 975), (976, 411, 46), (643, 976, 350), (241, 641, 976), (977, 640, 240), (302, 977, 638), (10, 498, 977), (978, 639, 202), (446, 978, 554), (94, 638, 978), (979, 412, 75), (639, 979, 410), (240, 637, 979), (980, 636, 239), (559, 980, 634), (76, 557, 980), (981, 635, 90), (415, 981, 442), (207, 634, 981), (982, 300, 8), (635, 982, 298), (239, 633, 982), (983, 632, 238), (459, 983, 630), (51, 558, 983), (984, 631, 130), (315, 984, 482), (107, 630, 984), (985, 415, 34), (631, 985, 338), (238, 629, 985), (986, 628, 237), (499, 986, 626), (21, 497, 986), (987, 627, 206), (355, 987, 558), (147, 626, 987), (988, 416, 76), (627, 988, 414), (237, 625, 988), (989, 624, 236), (563, 989, 622), (77, 561, 989), (990, 623, 105), (419, 990, 457), (211, 622, 990), (991, 312, 20), (623, 991, 313), (236, 621, 991), (992, 620, 235), (460, 992, 618), (52, 562, 992), (993, 619, 145), (316, 993, 497), (108, 618, 993), (994, 419, 49), (619, 994, 353), (235, 617, 994), (995, 616, 234), (500, 995, 614), (15, 479, 995), (996, 615, 210), (356, 996, 562), (148, 614, 996), (997, 420, 77), (615, 997, 418), (234, 613, 997), (998, 612, 233), (567, 998, 610), (78, 565, 998), (999, 611, 109), (423, 999, 461), (215, 610, 999), (1000, 311, 19), (611, 1000, 317), (233, 609, 1000), (1001, 608, 232), (464, 1001, 606), (56, 566, 1001), (1002, 607, 149), (320, 1002, 501), (112, 606, 1002), (1003, 423, 53), (607, 1003, 357), (232, 605, 1003), (1004, 604, 231), (504, 1004, 602), (18, 482, 1004), (1005, 603, 214), (360, 1005, 566), (152, 602, 1005), (1006, 424, 78), (603, 1006, 422), (231, 601, 1006), (1007, 600, 230), (571, 1007, 598), (79, 569, 1007), (1008, 599, 113), (427, 1008, 465), (219, 598, 1008), (1009, 304, 12), (599, 1009, 321), (230, 597, 1009), (1010, 596, 229), (468, 1010, 594), (60, 570, 1010), (1011, 595, 153), (324, 1011, 505), (116, 594, 1011), (1012, 427, 57), (595, 1012, 361), (229, 593, 1012), (1013, 592, 228), (508, 1013, 590), (17, 481, 1013), (1014, 591, 218), (364, 1014, 570), (156, 590, 1014), (1015, 428, 79), (591, 1015, 426), (228, 589, 1015), (1016, 588, 227), (575, 1016, 586), (80, 573, 1016), (1017, 587, 117), (431, 1017, 469), (223, 586, 1017), (1018, 308, 16), (587, 1018, 325), (227, 585, 1018), (1019, 584, 226), (472, 1019, 582), (64, 574, 1019), (1020, 583, 157), (328, 1020, 509), (120, 582, 1020), (1021, 431, 61), (583, 1021, 365), (226, 581, 1021), (1022, 580, 225), (512, 1022, 578), (11, 475, 1022), (1023, 579, 222), (368, 1023, 574), (160, 578, 1023), (1024, 432, 80), (579, 1024, 430), (225, 577, 1024), (1025, 576, 224), (580, 1025, 577), (123, 331, 1025), (1026, 575, 223), (584, 1026, 581), (222, 430, 1026), (1027, 452, 100), (588, 1027, 585), (221, 429, 1027), (1028, 572, 220), (592, 1028, 589), (129, 337, 1028), (1029, 571, 219), (596, 1029, 593), (218, 426, 1029), (1030, 448, 96), (600, 1030, 597), (217, 425, 1030), (1031, 568, 216), (604, 1031, 601), (130, 338, 1031), (1032, 567, 215), (608, 1032, 605), (214, 422, 1032), (1033, 455, 103), (612, 1033, 609), (213, 421, 1033), (1034, 564, 212), (616, 1034, 613), (127, 335, 1034), (1035, 563, 211), (620, 1035, 617), (210, 418, 1035), (1036, 456, 104), (624, 1036, 621), (209, 417, 1036), (1037, 560, 208), (628, 1037, 625), (145, 353, 1037), (1038, 559, 207), (632, 1038, 629), (206, 414, 1038), (1039, 444, 92), (636, 1039, 633), (205, 413, 1039), (1040, 556, 204), (640, 1040, 637), (146, 354, 1040), (1041, 555, 203), (644, 1041, 641), (202, 410, 1041), (1042, 459, 107), (648, 1042, 645), (201, 409, 1042), (1043, 552, 200), (652, 1043, 649), (139, 347, 1043), (1044, 551, 199), (656, 1044, 653), (198, 406, 1044), (1045, 460, 108), (660, 1045, 657), (197, 405, 1045), (1046, 548, 196), (664, 1046, 661), (149, 357, 1046), (1047, 547, 195), (668, 1047, 665), (194, 402, 1047), (1048, 443, 91), (672, 1048, 669), (193, 401, 1048), (1049, 544, 192), (676, 1049, 673), (150, 358, 1049), (1050, 543, 191), (680, 1050, 677), (190, 398, 1050), (1051, 463, 111), (684, 1051, 681), (189, 397, 1051), (1052, 540, 188), (688, 1052, 685), (142, 350, 1052), (1053, 539, 187), (692, 1053, 689), (186, 394, 1053), (1054, 464, 112), (696, 1054, 693), (185, 393, 1054), (1055, 536, 184), (700, 1055, 697), (153, 361, 1055), (1056, 535, 183), (704, 1056, 701), (182, 390, 1056), (1057, 436, 84), (708, 1057, 705), (181, 389, 1057), (1058, 532, 180), (712, 1058, 709), (154, 362, 1058), (1059, 531, 179), (716, 1059, 713), (178, 386, 1059), (1060, 467, 115), (720, 1060, 717), (177, 385, 1060), (1061, 528, 176), (724, 1061, 721), (141, 349, 1061), (1062, 527, 175), (728, 1062, 725), (174, 382, 1062), (1063, 468, 116), (732, 1063, 729), (173, 381, 1063), (1064, 524, 172), (736, 1064, 733), (157, 365, 1064), (1065, 523, 171), (740, 1065, 737), (170, 378, 1065), (1066, 440, 88), (744, 1066, 741), (169, 377, 1066), (1067, 520, 168), (748, 1067, 745), (158, 366, 1067), (1068, 519, 167), (752, 1068, 749), (166, 374, 1068), (1069, 471, 119), (756, 1069, 753), (165, 373, 1069), (1070, 516, 164), (760, 1070, 757), (135, 343, 1070), (1071, 515, 163), (764, 1071, 761), (162, 370, 1071), (1072, 472, 120), (768, 1072, 765), (161, 369, 1072), (1073, 512, 160), (772, 1073, 769), (95, 303, 1073), (1074, 511, 159), (776, 1074, 773), (118, 326, 1074), (1075, 480, 128), (780, 1075, 777), (117, 325, 1075), (1076, 508, 156), (784, 1076, 781), (101, 309, 1076), (1077, 507, 155), (788, 1077, 785), (114, 322, 1077), (1078, 476, 124), (792, 1078, 789), (113, 321, 1078), (1079, 504, 152), (796, 1079, 793), (102, 310, 1079), (1080, 503, 151), (800, 1080, 797), (110, 318, 1080), (1081, 483, 131), (804, 1081, 801), (109, 317, 1081), (1082, 500, 148), (808, 1082, 805), (99, 307, 1082), (1083, 499, 147), (812, 1083, 809), (106, 314, 1083), (1084, 484, 132), (816, 1084, 813), (105, 313, 1084), (1085, 496, 144), (820, 1085, 817), (87, 295, 1085), (1086, 495, 143), (824, 1086, 821), (90, 298, 1086), (1087, 488, 136), (828, 1087, 825), (89, 297, 1087), (1088, 492, 140), (832, 1088, 829), (83, 291, 1088)])
me_plane_002.use_remesh_preserve_volume = False
me_plane_002.use_remesh_preserve_attributes = False
me_plane_002.use_mirror_vertex_groups = False
me_plane_002.update()

# ---- objects
ob_plane_001 = bpy.data.objects.new('Plane.001', me_floor)
ob_cave = bpy.data.objects.new('Cave', me_plane_002)

# ---- transforms, parenting, visibility, modifiers, constraints
ob_plane_001.location = (0.0, 0.0, 0.0)
ob_plane_001.scale = (10.0, 10.0, 10.0)
ob_plane_001.lineart.crease_threshold = 0.0
ob_cave.parent = ob_plane_001
ob_cave.matrix_parent_inverse = Matrix(((0.1, 0.0, 0.0, 0.0), (0.0, 0.1, 0.0, 0.0), (0.0, 0.0, 0.1, 0.0), (0.0, 0.0, 0.0, 1.0)))
ob_cave.location = (0.0, 0.0, 0.0)
ob_cave.scale = (10.0, 10.0, 10.0)
ob_cave.lock_location = (True, True, True)
ob_cave.lock_scale = (True, True, True)
ob_cave.lineart.crease_threshold = 0.0

# ---- collection membership
col_collection_1.objects.link(ob_plane_001)
col_collection_1.objects.link(ob_cave)

# ---- scene / render settings (as saved in the file)
scene.frame_start = 1; scene.frame_end = 250; scene.frame_set(0)
scene.render.engine = 'BLENDER_EEVEE_NEXT'
scene.render.resolution_percentage = 50
scene.render.dither_intensity = 0.0
scene.cycles.use_denoising = False
scene.cycles.samples = 128
scene.cycles.sampling_pattern = 'TABULATED_SOBOL'
scene.cycles.light_sampling_threshold = 0.0
scene.cycles.use_adaptive_sampling = False
scene.cycles.use_light_tree = False
scene.cycles.blur_glossy = 0.0
scene.cycles.sample_clamp_indirect = 0.0
scene.view_settings.view_transform = 'Standard'
bpy.context.view_layer.update()

# ---- added for rendering (the .blend has no active camera and no usable light): camera, sun
cam_auto = bpy.data.cameras.new('AutoCamera')
cam_auto.lens = 50.0
cam_auto.sensor_width = 36.0
cam_auto.clip_end = 1000.0
ob_auto_camera = bpy.data.objects.new('AutoCamera', cam_auto)
scene.collection.objects.link(ob_auto_camera)
ob_auto_camera.location = (27.5597, -33.0716, 26.7186)
ob_auto_camera.rotation_euler = (1.09748, -7.21219e-08, 0.694738)
scene.camera = ob_auto_camera
light_auto_sun = bpy.data.lights.new('AutoSun', 'SUN')
light_auto_sun.energy = 3.0
light_auto_sun.angle = 0.0523599
ob_auto_sun = bpy.data.objects.new('AutoSun', light_auto_sun)
scene.collection.objects.link(ob_auto_sun)
ob_auto_sun.rotation_euler = (0.872665, 0.174533, 0.523599)
bpy.context.view_layer.update()
